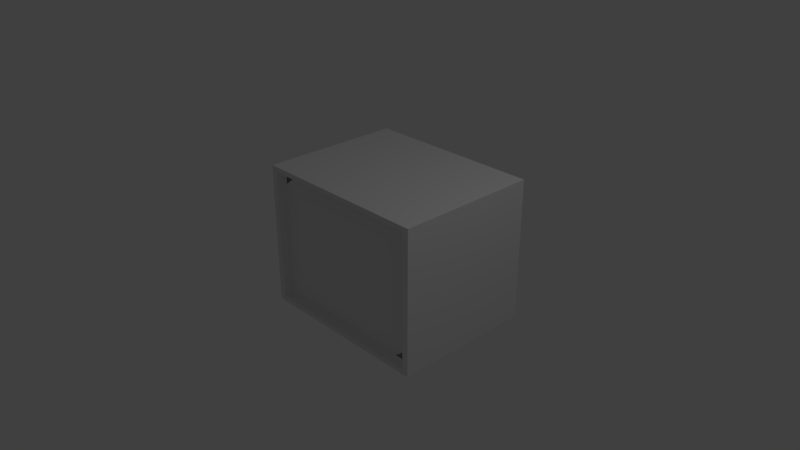 # Source: TV.blend  (saved by Blender 2.78.0; exported with 4.5.12 LTS)
import bpy
from mathutils import Matrix  # noqa: F401  (used for matrix-valued properties, if any)

bpy.ops.wm.read_factory_settings(use_empty=True)
scene = bpy.context.scene
scene.name = 'Scene'

# ---- collections
col_collection_1 = bpy.data.collections.new('Collection 1'); scene.collection.children.link(col_collection_1)

# ---- materials (node trees are filled in below, after node groups)
mat_cutscenescreen = bpy.data.materials.new('CutSceneScreen')
mat_cutscenescreen.alpha_threshold = 0.0
mat_cutscenescreen.use_transparent_shadow = False
mat_cutscenescreen.roughness = 0.5
mat_mainscreen = bpy.data.materials.new('MainScreen')
mat_mainscreen.alpha_threshold = 0.0
mat_mainscreen.use_transparent_shadow = False
mat_mainscreen.roughness = 0.5
mat_mainscreen.line_color = (0.0, 0.0, 0.0, 1.0)
mat_screen1 = bpy.data.materials.new('Screen1')
mat_screen1.alpha_threshold = 0.0
mat_screen1.use_transparent_shadow = False
mat_screen1.roughness = 0.5
mat_screen2 = bpy.data.materials.new('Screen2')
mat_screen2.alpha_threshold = 0.0
mat_screen2.use_transparent_shadow = False
mat_screen2.roughness = 0.5
mat_screen3 = bpy.data.materials.new('Screen3')
mat_screen3.alpha_threshold = 0.0
mat_screen3.use_transparent_shadow = False
mat_screen3.roughness = 0.5
mat_tvbox = bpy.data.materials.new('TVBox')
mat_tvbox.alpha_threshold = 0.0
mat_tvbox.use_transparent_shadow = False
mat_tvbox.roughness = 0.5

# ---- material node trees

# ---- world
world_world = bpy.data.worlds.new('World'); scene.world = world_world
world_world.color = (0.05088, 0.05088, 0.05088)
world_world.use_sun_shadow = False
world_world.sun_shadow_jitter_overblur = 0.0
world_world.cycles.sampling_method = 'MANUAL'

# ---- cameras
cam_camera = bpy.data.cameras.new('Camera')
cam_camera.clip_end = 100.0
cam_camera.lens = 35.0
cam_camera.sensor_width = 32.0
cam_camera.sensor_height = 18.0
cam_camera.ortho_scale = 7.314
cam_camera.dof.focus_distance = 0.0
cam_camera.dof.aperture_fstop = 128.0

# ---- lights
light_lamp = bpy.data.lights.new('Lamp', 'POINT')
light_lamp.transmission_factor = 0.0
light_lamp.cutoff_distance = 30.0
light_lamp.energy = 100.0
light_lamp.shadow_buffer_clip_start = 1.001
light_lamp.shadow_soft_size = 0.1
light_lamp.shadow_maximum_resolution = 0.006
light_lamp.use_absolute_resolution = True

# ---- meshes
me_cube_002 = bpy.data.meshes.new('Cube.002')
me_cube_002.from_pydata([(1.13, -0.4146, -0.893), (-1.13, -0.4146, -0.893), (-1.13, -0.4146, 0.893), (1.13, -0.4146, 0.893), (0.3768, -0.4146, -0.893), (-0.3768, -0.4146, -0.893), (0.3768, -0.4146, 0.893), (-0.3768, -0.4146, 0.893), (-1.13, -0.4146, -0.2977), (-1.13, -0.4146, 0.2977), (1.13, -0.4146, 0.2977), (1.13, -0.4146, -0.2977), (-0.3768, -0.5056, -0.2977), (-0.3768, -0.5056, 0.2977), (0.3768, -0.5056, -0.2977), (0.3768, -0.5056, 0.2977)], [], [(15, 10, 3, 6), (9, 13, 7, 2), (13, 15, 6, 7), (5, 4, 14, 12), (12, 14, 15, 13), (1, 5, 12, 8), (8, 12, 13, 9), (4, 0, 11, 14), (14, 11, 10, 15)])
me_cube_002.polygons.foreach_set('use_smooth', [True] * 9)
_k = {(1, 5): 1.0, (2, 9): 1.0, (2, 7): 1.0, (0, 11): 1.0, (0, 4): 1.0, (4, 5): 1.0, (3, 6): 1.0, (6, 7): 1.0, (1, 8): 1.0, (8, 9): 1.0, (3, 10): 1.0, (10, 11): 1.0}
me_cube_002.attributes.new('crease_edge', 'FLOAT', 'EDGE').data.foreach_set('value', [_k.get((min(e.vertices), max(e.vertices)), 0.0) for e in me_cube_002.edges])
_uv = me_cube_002.uv_layers.new(name='UVMap')
_uv.uv.foreach_set('vector', [0.6653, 0.6243, 0.9992, 0.6256, 0.9999, 0.8884, 0.6672, 0.8892, 0.0005973, 0.6256, 0.3352, 0.6241, 0.3337, 0.8898, 8.899e-05, 0.8891, 0.3352, 0.6241, 0.6653, 0.6243, 0.6672, 0.8892, 0.3337, 0.8898, 0.3328, 0.09827, 0.6663, 0.09775, 0.6648, 0.3634, 0.3347, 0.3632, 0.3347, 0.3632, 0.6648, 0.3634, 0.6653, 0.6243, 0.3352, 0.6241, 0.0001284, 0.09909, 0.3328, 0.09827, 0.3347, 0.3632, 0.0007783, 0.3619, 0.0007783, 0.3619, 0.3347, 0.3632, 0.3352, 0.6241, 0.0005973, 0.6256, 0.6663, 0.09775, 0.9999, 0.09839, 0.9994, 0.3619, 0.6648, 0.3634, 0.6648, 0.3634, 0.9994, 0.3619, 0.9992, 0.6256, 0.6653, 0.6243])
me_cube_002.materials.append(mat_cutscenescreen)
me_cube_002.use_remesh_preserve_volume = False
me_cube_002.use_remesh_preserve_attributes = False
me_cube_002.use_mirror_vertex_groups = False
me_cube_002.update()
me_cube_001 = bpy.data.meshes.new('Cube.001')
me_cube_001.from_pydata([(1.13, -0.4146, -0.893), (-1.13, -0.4146, -0.893), (-1.13, -0.4146, 0.893), (1.13, -0.4146, 0.893), (0.553, -0.4146, -0.893), (0.553, -0.4146, 0.893), (-1.13, -0.4146, -0.2977), (-1.13, -0.4146, 0.2977), (1.13, -0.4146, 0.2977), (1.13, -0.4146, -0.2977), (0.553, -0.4146, 0.2977), (0.553, -0.4146, -0.2977)], [], [(10, 5, 2, 7), (8, 3, 5, 10), (0, 9, 11, 4), (9, 8, 10, 11), (4, 11, 6, 1), (11, 10, 7, 6)])
me_cube_001.polygons.foreach_set('material_index', [0, 1, 3, 2, 0, 0])
_uv = me_cube_001.uv_layers.new(name='UVMap')
_uv.uv.foreach_set('vector', [0.9425, 0.6666, 0.9425, 0.9999, 9.707e-05, 0.9999, 9.727e-05, 0.6666, 0.9695, 9.845e-05, 0.9695, 0.9999, 9.845e-05, 0.9999, 9.86e-05, 9.885e-05, 0.9695, 9.845e-05, 0.9695, 0.9999, 9.845e-05, 0.9999, 9.87e-05, 9.895e-05, 0.9695, 9.845e-05, 0.9695, 0.9999, 9.845e-05, 0.9999, 9.855e-05, 9.905e-05, 0.9425, 9.707e-05, 0.9425, 0.3334, 9.733e-05, 0.3334, 9.753e-05, 9.713e-05, 0.9425, 0.3334, 0.9425, 0.6666, 9.727e-05, 0.6666, 9.733e-05, 0.3334])
me_cube_001.materials.append(mat_mainscreen)
me_cube_001.materials.append(mat_screen1)
me_cube_001.materials.append(mat_screen2)
me_cube_001.materials.append(mat_screen3)
me_cube_001.use_remesh_preserve_volume = False
me_cube_001.use_remesh_preserve_attributes = False
me_cube_001.use_mirror_vertex_groups = False
me_cube_001.update()
me_cube = bpy.data.meshes.new('Cube')
me_cube.from_pydata([(-1.266, -0.5285, -1.0), (-1.266, 1.472, -1.0), (-1.266, -0.5285, 1.0), (-1.266, 1.472, 1.0), (1.266, 1.472, -1.0), (1.266, -0.5285, -1.0), (1.266, 1.472, 1.0), (1.266, -0.5285, 1.0), (1.179, -0.5285, -0.9315), (-1.179, -0.5285, -0.9315), (-1.179, -0.5285, 0.9315), (1.179, -0.5285, 0.9315), (1.13, -0.4146, -0.893), (-1.13, -0.4146, -0.893), (-1.13, -0.4146, 0.893), (1.13, -0.4146, 0.893)], [], [(4, 5, 0, 1), (6, 3, 2, 7), (0, 5, 8, 9), (0, 2, 3, 1), (6, 4, 1, 3), (4, 6, 7, 5), (11, 10, 14, 15), (7, 2, 10, 11), (2, 0, 9, 10), (5, 7, 11, 8), (9, 8, 12, 13), (8, 11, 15, 12), (10, 9, 13, 14)])
me_cube.materials.append(mat_tvbox)
me_cube.use_remesh_preserve_volume = False
me_cube.use_remesh_preserve_attributes = False
me_cube.use_mirror_vertex_groups = False
me_cube.update()

# ---- objects
ob_cutscenescreen = bpy.data.objects.new('CutsceneScreen', me_cube_002)
ob_gamescreen = bpy.data.objects.new('GameScreen', me_cube_001)
ob_tv = bpy.data.objects.new('TV', me_cube)
ob_lamp = bpy.data.objects.new('Lamp', light_lamp)
ob_camera = bpy.data.objects.new('Camera', cam_camera)

# ---- transforms, parenting, visibility, modifiers, constraints
ob_cutscenescreen.location = (0.0, 0.0, 0.0)
ob_cutscenescreen.lock_rotations_4d = False
ob_cutscenescreen.empty_display_type = 'ARROWS'
ob_cutscenescreen.lineart.crease_threshold = 0.0
_m = ob_cutscenescreen.modifiers.new('Subsurf', 'SUBSURF')
_m.uv_smooth = 'PRESERVE_CORNERS'
_m.quality = 2
_m.show_only_control_edges = False
ob_gamescreen.location = (0.0, 0.0, 0.0)
ob_gamescreen.lock_rotations_4d = False
ob_gamescreen.empty_display_type = 'ARROWS'
ob_gamescreen.hide_viewport = True
ob_gamescreen.lineart.crease_threshold = 0.0
ob_tv.location = (0.0, 0.0, 0.0)
ob_tv.lock_rotations_4d = False
ob_tv.empty_display_type = 'ARROWS'
ob_tv.lineart.crease_threshold = 0.0
ob_lamp.location = (4.076, 1.005, 5.904)
ob_lamp.rotation_euler = (0.6503, 0.05522, 1.866)
ob_lamp.lock_rotations_4d = False
ob_lamp.empty_display_type = 'ARROWS'
ob_lamp.color = (0.0, 0.0, 0.0, 0.0)
ob_lamp.lineart.crease_threshold = 0.0
ob_camera.location = (7.481, -6.508, 5.344)
ob_camera.rotation_euler = (1.109, 0.0, 0.8149)
ob_camera.lock_rotations_4d = False
ob_camera.empty_display_type = 'ARROWS'
ob_camera.color = (0.0, 0.0, 0.0, 0.0)
ob_camera.display_type = 'WIRE'
ob_camera.lineart.crease_threshold = 0.0

# ---- collection membership
col_collection_1.objects.link(ob_cutscenescreen)
col_collection_1.objects.link(ob_gamescreen)
col_collection_1.objects.link(ob_tv)
col_collection_1.objects.link(ob_lamp)
col_collection_1.objects.link(ob_camera)

# ---- scene / render settings (as saved in the file)
scene.camera = ob_camera
scene.frame_start = 1; scene.frame_end = 250; scene.frame_set(1)
scene.render.engine = 'BLENDER_EEVEE_NEXT'
scene.render.resolution_percentage = 50
scene.render.dither_intensity = 0.0
scene.cycles.use_denoising = False
scene.cycles.samples = 128
scene.cycles.sampling_pattern = 'TABULATED_SOBOL'
scene.cycles.light_sampling_threshold = 0.0
scene.cycles.use_adaptive_sampling = False
scene.cycles.use_light_tree = False
scene.cycles.blur_glossy = 0.0
scene.cycles.sample_clamp_indirect = 0.0
scene.view_settings.view_transform = 'Standard'
bpy.context.view_layer.update()
